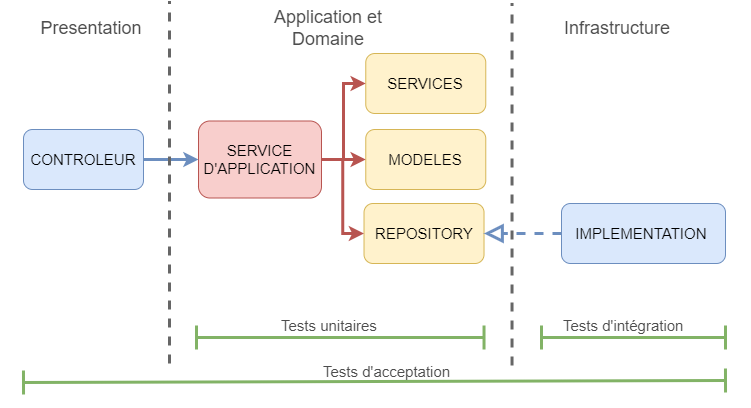

The diagram above was exported from draw.io. Its source (the exported page's mxGraphModel, read from the mxfile embedded in the PNG):
<mxGraphModel dx="882" dy="1699" grid="0" gridSize="10" guides="1" tooltips="1" connect="1" arrows="1" fold="1" page="1" pageScale="1" pageWidth="827" pageHeight="1169" math="0" shadow="0">
  <root>
    <mxCell id="0" />
    <mxCell id="1" parent="0" />
    <mxCell id="2" value="" style="group" vertex="1" connectable="0" parent="1">
      <mxGeometry x="40" y="-502" width="702" height="395.00444444444435" as="geometry" />
    </mxCell>
    <mxCell id="3" value="CONTROLEUR" style="rounded=1;whiteSpace=wrap;html=1;strokeWidth=1;fontSize=15;gradientDirection=south;fillColor=#dae8fc;strokeColor=#6c8ebf;" vertex="1" parent="2">
      <mxGeometry y="128" width="120" height="60" as="geometry" />
    </mxCell>
    <mxCell id="4" value="IMPLEMENTATION&amp;nbsp;" style="rounded=1;whiteSpace=wrap;html=1;strokeWidth=1;fontSize=15;gradientDirection=south;fillColor=#dae8fc;strokeColor=#6c8ebf;" vertex="1" parent="2">
      <mxGeometry x="538" y="202" width="164" height="60" as="geometry" />
    </mxCell>
    <mxCell id="5" value="SERVICE&lt;br style=&quot;font-size: 15px;&quot;&gt;D'APPLICATION" style="rounded=1;whiteSpace=wrap;html=1;strokeWidth=1;fontSize=15;gradientDirection=south;fillColor=#f8cecc;strokeColor=#b85450;" vertex="1" parent="2">
      <mxGeometry x="175" y="119.5" width="123" height="77" as="geometry" />
    </mxCell>
    <mxCell id="6" value="&lt;font style=&quot;font-size: 15px;&quot;&gt;REPOSITORY&lt;/font&gt;" style="rounded=1;whiteSpace=wrap;html=1;strokeWidth=1;fontSize=15;gradientDirection=south;fillColor=#fff2cc;strokeColor=#d6b656;" vertex="1" parent="2">
      <mxGeometry x="340.53" y="202" width="120" height="60" as="geometry" />
    </mxCell>
    <mxCell id="7" value="MODELES" style="rounded=1;whiteSpace=wrap;html=1;strokeWidth=1;fontSize=15;gradientDirection=south;fillColor=#fff2cc;strokeColor=#d6b656;" vertex="1" parent="2">
      <mxGeometry x="342.27" y="128" width="120" height="60" as="geometry" />
    </mxCell>
    <mxCell id="8" value="SERVICES" style="rounded=1;whiteSpace=wrap;html=1;strokeWidth=1;fontSize=15;gradientDirection=south;fillColor=#fff2cc;strokeColor=#d6b656;" vertex="1" parent="2">
      <mxGeometry x="342.27" y="52" width="120" height="60" as="geometry" />
    </mxCell>
    <mxCell id="9" value="" style="endArrow=block;dashed=1;endFill=0;endSize=12;html=1;rounded=0;strokeColor=#6c8ebf;fontSize=15;fontColor=#4D4D4D;entryX=1;entryY=0.5;entryDx=0;entryDy=0;fillColor=#dae8fc;strokeWidth=3;" edge="1" parent="2" source="4" target="6">
      <mxGeometry width="160" relative="1" as="geometry">
        <mxPoint x="200" y="62" as="sourcePoint" />
        <mxPoint x="360" y="62" as="targetPoint" />
      </mxGeometry>
    </mxCell>
    <mxCell id="10" value="" style="endArrow=classic;html=1;rounded=0;strokeColor=#6c8ebf;fontSize=15;fontColor=#4D4D4D;startSize=2;endSize=6;exitX=1;exitY=0.5;exitDx=0;exitDy=0;entryX=0;entryY=0.5;entryDx=0;entryDy=0;fillColor=#dae8fc;strokeWidth=3;edgeStyle=orthogonalEdgeStyle;" edge="1" parent="2" source="3" target="5">
      <mxGeometry width="50" height="50" relative="1" as="geometry">
        <mxPoint x="255" y="83" as="sourcePoint" />
        <mxPoint x="305" y="33" as="targetPoint" />
      </mxGeometry>
    </mxCell>
    <mxCell id="11" value="" style="endArrow=classic;html=1;rounded=0;strokeColor=#b85450;strokeWidth=3;fontSize=15;fontColor=#4D4D4D;startSize=2;endSize=6;exitX=1;exitY=0.5;exitDx=0;exitDy=0;entryX=0;entryY=0.5;entryDx=0;entryDy=0;fillColor=#f8cecc;edgeStyle=orthogonalEdgeStyle;" edge="1" parent="2" source="5" target="8">
      <mxGeometry width="50" height="50" relative="1" as="geometry">
        <mxPoint x="255" y="83" as="sourcePoint" />
        <mxPoint x="305" y="33" as="targetPoint" />
      </mxGeometry>
    </mxCell>
    <mxCell id="12" value="" style="endArrow=classic;html=1;rounded=0;strokeColor=#b85450;strokeWidth=3;fontSize=15;fontColor=#4D4D4D;startSize=2;endSize=6;exitX=1;exitY=0.5;exitDx=0;exitDy=0;entryX=0;entryY=0.5;entryDx=0;entryDy=0;fillColor=#f8cecc;edgeStyle=orthogonalEdgeStyle;" edge="1" parent="2" source="5" target="7">
      <mxGeometry width="50" height="50" relative="1" as="geometry">
        <mxPoint x="303.9999999999998" y="153" as="sourcePoint" />
        <mxPoint x="352.2700000000002" y="92" as="targetPoint" />
      </mxGeometry>
    </mxCell>
    <mxCell id="13" value="" style="endArrow=classic;html=1;rounded=0;strokeColor=#b85450;strokeWidth=3;fontSize=15;fontColor=#4D4D4D;startSize=2;endSize=6;exitX=1;exitY=0.5;exitDx=0;exitDy=0;entryX=0;entryY=0.5;entryDx=0;entryDy=0;fillColor=#f8cecc;edgeStyle=orthogonalEdgeStyle;" edge="1" parent="2" source="5" target="6">
      <mxGeometry width="50" height="50" relative="1" as="geometry">
        <mxPoint x="313.9999999999998" y="163" as="sourcePoint" />
        <mxPoint x="362.2700000000002" y="102" as="targetPoint" />
      </mxGeometry>
    </mxCell>
    <mxCell id="14" value="" style="endArrow=baseDash;html=1;rounded=0;strokeColor=#82b366;strokeWidth=3;fontSize=15;fontColor=#4D4D4D;startSize=20;endSize=20;endFill=0;startArrow=baseDash;startFill=0;fillColor=#d5e8d4;" edge="1" parent="2">
      <mxGeometry width="50" height="50" relative="1" as="geometry">
        <mxPoint y="381" as="sourcePoint" />
        <mxPoint x="702" y="379" as="targetPoint" />
      </mxGeometry>
    </mxCell>
    <mxCell id="15" value="" style="endArrow=baseDash;html=1;rounded=0;strokeColor=#82b366;strokeWidth=3;fontSize=15;fontColor=#4D4D4D;startSize=20;endSize=20;endFill=0;startArrow=baseDash;startFill=0;fillColor=#d5e8d4;" edge="1" parent="2">
      <mxGeometry width="50" height="50" relative="1" as="geometry">
        <mxPoint x="518" y="336" as="sourcePoint" />
        <mxPoint x="702" y="336" as="targetPoint" />
      </mxGeometry>
    </mxCell>
    <mxCell id="16" value="" style="endArrow=baseDash;html=1;rounded=0;strokeColor=#82b366;strokeWidth=3;fontSize=15;fontColor=#4D4D4D;startSize=20;endSize=20;endFill=0;startArrow=baseDash;startFill=0;fillColor=#d5e8d4;" edge="1" parent="2">
      <mxGeometry width="50" height="50" relative="1" as="geometry">
        <mxPoint x="173" y="336" as="sourcePoint" />
        <mxPoint x="460.53" y="336" as="targetPoint" />
      </mxGeometry>
    </mxCell>
    <mxCell id="17" value="Infrastructure" style="text;html=1;strokeColor=none;fillColor=none;align=center;verticalAlign=middle;whiteSpace=wrap;rounded=0;fontSize=18;fontColor=#4D4D4D;" vertex="1" parent="2">
      <mxGeometry x="538" y="12" width="112" height="30" as="geometry" />
    </mxCell>
    <mxCell id="18" value="" style="endArrow=none;dashed=1;html=1;rounded=0;strokeColor=#666666;strokeWidth=3;fontSize=15;fontColor=#4D4D4D;startSize=20;endSize=20;fillColor=#f5f5f5;" edge="1" parent="2">
      <mxGeometry width="50" height="50" relative="1" as="geometry">
        <mxPoint x="146" y="362" as="sourcePoint" />
        <mxPoint x="146" as="targetPoint" />
      </mxGeometry>
    </mxCell>
    <mxCell id="19" value="" style="endArrow=none;dashed=1;html=1;rounded=0;strokeColor=#666666;strokeWidth=3;fontSize=15;fontColor=#4D4D4D;startSize=20;endSize=20;fillColor=#f5f5f5;" edge="1" parent="2">
      <mxGeometry width="50" height="50" relative="1" as="geometry">
        <mxPoint x="488.53" y="364" as="sourcePoint" />
        <mxPoint x="488.53" y="2" as="targetPoint" />
      </mxGeometry>
    </mxCell>
    <mxCell id="20" value="Tests d'intégration" style="text;whiteSpace=wrap;html=1;fontSize=15;fontColor=#4D4D4D;" vertex="1" parent="2">
      <mxGeometry x="538" y="309.00444444444435" width="148" height="40" as="geometry" />
    </mxCell>
    <mxCell id="21" value="Tests d'acceptation" style="text;whiteSpace=wrap;html=1;fontSize=15;fontColor=#4D4D4D;" vertex="1" parent="2">
      <mxGeometry x="298" y="355.00444444444435" width="155" height="40" as="geometry" />
    </mxCell>
    <mxCell id="22" value="Tests unitaires" style="text;whiteSpace=wrap;html=1;fontSize=15;fontColor=#4D4D4D;" vertex="1" parent="2">
      <mxGeometry x="256" y="309.00444444444435" width="124" height="40" as="geometry" />
    </mxCell>
    <mxCell id="23" value="Application et Domaine" style="text;html=1;strokeColor=none;fillColor=none;align=center;verticalAlign=middle;whiteSpace=wrap;rounded=0;fontSize=18;fontColor=#4D4D4D;" vertex="1" parent="2">
      <mxGeometry x="249" y="12" width="112" height="30" as="geometry" />
    </mxCell>
    <mxCell id="24" value="Presentation" style="text;html=1;strokeColor=none;fillColor=none;align=center;verticalAlign=middle;whiteSpace=wrap;rounded=0;fontSize=18;fontColor=#4D4D4D;" vertex="1" parent="2">
      <mxGeometry x="12" y="12" width="112" height="30" as="geometry" />
    </mxCell>
  </root>
</mxGraphModel>